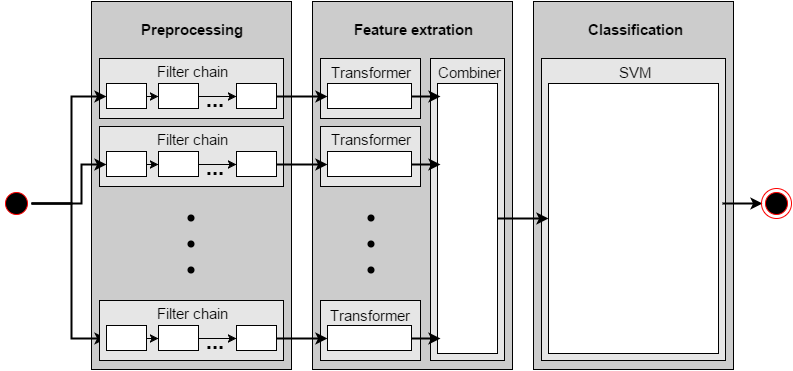

The diagram above was exported from draw.io. Its source (the exported page's mxGraphModel, read from the mxfile embedded in the PNG):
<mxGraphModel dx="1434" dy="790" grid="1" gridSize="10" guides="1" tooltips="1" connect="1" arrows="1" fold="1" page="1" pageScale="1" pageWidth="826" pageHeight="1169" background="#ffffff" math="0">
  <root>
    <mxCell id="0" />
    <mxCell id="1" parent="0" />
    <mxCell id="3" value="" style="ellipse;html=1;shape=startState;fillColor=#000000;strokeColor=#ff0000;" vertex="1" parent="1">
      <mxGeometry x="10" y="210" width="30" height="30" as="geometry" />
    </mxCell>
    <mxCell id="6" value="" style="whiteSpace=wrap;html=1;fillColor=#CCCCCC;" vertex="1" parent="1">
      <mxGeometry x="100" y="23" width="200" height="368" as="geometry" />
    </mxCell>
    <mxCell id="7" value="Preprocessing" style="text;html=1;strokeColor=none;fillColor=none;align=center;verticalAlign=middle;whiteSpace=wrap;overflow=hidden;fontSize=15;fontStyle=1" vertex="1" parent="1">
      <mxGeometry x="135" y="30" width="130" height="40" as="geometry" />
    </mxCell>
    <mxCell id="8" value="" style="whiteSpace=wrap;html=1;fillColor=#E6E6E6;fontSize=15;" vertex="1" parent="1">
      <mxGeometry x="108" y="80" width="184" height="60" as="geometry" />
    </mxCell>
    <mxCell id="9" value="" style="whiteSpace=wrap;html=1;fillColor=#ffffff;fontSize=15;" vertex="1" parent="1">
      <mxGeometry x="115" y="105" width="40" height="25" as="geometry" />
    </mxCell>
    <mxCell id="10" value="Filter chain" style="text;html=1;strokeColor=none;fillColor=none;align=center;verticalAlign=middle;whiteSpace=wrap;overflow=hidden;fontSize=15;" vertex="1" parent="1">
      <mxGeometry x="155" y="80" width="90" height="20" as="geometry" />
    </mxCell>
    <mxCell id="11" value="" style="whiteSpace=wrap;html=1;fillColor=#ffffff;fontSize=15;" vertex="1" parent="1">
      <mxGeometry x="167" y="105" width="40" height="25" as="geometry" />
    </mxCell>
    <mxCell id="12" value="" style="whiteSpace=wrap;html=1;fillColor=#ffffff;fontSize=15;" vertex="1" parent="1">
      <mxGeometry x="245" y="105" width="40" height="25" as="geometry" />
    </mxCell>
    <mxCell id="13" value="" style="endArrow=classic;html=1;fontSize=15;exitX=1;exitY=0.5;entryX=0;entryY=0.5;" edge="1" parent="1" source="9" target="11">
      <mxGeometry width="50" height="50" relative="1" as="geometry">
        <mxPoint x="10" y="60" as="sourcePoint" />
        <mxPoint x="60" y="10" as="targetPoint" />
      </mxGeometry>
    </mxCell>
    <mxCell id="14" value="" style="endArrow=classic;html=1;fontSize=15;exitX=1;exitY=0.5;entryX=0;entryY=0.5;" edge="1" parent="1" source="11" target="12">
      <mxGeometry width="50" height="50" relative="1" as="geometry">
        <mxPoint x="10" y="60" as="sourcePoint" />
        <mxPoint x="60" y="10" as="targetPoint" />
      </mxGeometry>
    </mxCell>
    <mxCell id="15" value="..." style="text;html=1;strokeColor=none;fillColor=none;align=center;verticalAlign=middle;whiteSpace=wrap;overflow=hidden;fontSize=22;fontStyle=1" vertex="1" parent="1">
      <mxGeometry x="197" y="99" width="53" height="42" as="geometry" />
    </mxCell>
    <mxCell id="16" value="" style="whiteSpace=wrap;html=1;fillColor=#E6E6E6;fontSize=15;" vertex="1" parent="1">
      <mxGeometry x="108" y="148" width="184" height="60" as="geometry" />
    </mxCell>
    <mxCell id="17" value="" style="whiteSpace=wrap;html=1;fillColor=#ffffff;fontSize=15;" vertex="1" parent="1">
      <mxGeometry x="115" y="173" width="40" height="25" as="geometry" />
    </mxCell>
    <mxCell id="18" value="Filter chain" style="text;html=1;strokeColor=none;fillColor=none;align=center;verticalAlign=middle;whiteSpace=wrap;overflow=hidden;fontSize=15;" vertex="1" parent="1">
      <mxGeometry x="155" y="148" width="90" height="20" as="geometry" />
    </mxCell>
    <mxCell id="19" value="" style="whiteSpace=wrap;html=1;fillColor=#ffffff;fontSize=15;" vertex="1" parent="1">
      <mxGeometry x="167" y="173" width="40" height="25" as="geometry" />
    </mxCell>
    <mxCell id="26" style="edgeStyle=orthogonalEdgeStyle;rounded=0;html=1;exitX=1;exitY=0.5;strokeWidth=2;fontSize=22;entryX=0;entryY=0.5;" edge="1" parent="1" source="3" target="17">
      <mxGeometry relative="1" as="geometry">
        <mxPoint x="400" y="186" as="targetPoint" />
        <Array as="points">
          <mxPoint x="90" y="225" />
          <mxPoint x="90" y="186" />
        </Array>
      </mxGeometry>
    </mxCell>
    <mxCell id="20" value="" style="whiteSpace=wrap;html=1;fillColor=#ffffff;fontSize=15;" vertex="1" parent="1">
      <mxGeometry x="245" y="173" width="40" height="25" as="geometry" />
    </mxCell>
    <mxCell id="21" value="" style="endArrow=classic;html=1;fontSize=15;exitX=1;exitY=0.5;entryX=0;entryY=0.5;" edge="1" parent="1" source="17" target="19">
      <mxGeometry x="155" y="186" width="50" height="50" as="geometry">
        <mxPoint x="10" y="128" as="sourcePoint" />
        <mxPoint x="60" y="78" as="targetPoint" />
      </mxGeometry>
    </mxCell>
    <mxCell id="22" value="" style="endArrow=classic;html=1;fontSize=15;exitX=1;exitY=0.5;entryX=0;entryY=0.5;" edge="1" parent="1" source="19" target="20">
      <mxGeometry x="207" y="186" width="50" height="50" as="geometry">
        <mxPoint x="10" y="128" as="sourcePoint" />
        <mxPoint x="60" y="78" as="targetPoint" />
      </mxGeometry>
    </mxCell>
    <mxCell id="23" value="..." style="text;html=1;strokeColor=none;fillColor=none;align=center;verticalAlign=middle;whiteSpace=wrap;overflow=hidden;fontSize=22;fontStyle=1" vertex="1" parent="1">
      <mxGeometry x="197" y="167" width="53" height="42" as="geometry" />
    </mxCell>
    <mxCell id="25" style="edgeStyle=orthogonalEdgeStyle;rounded=0;html=1;fontSize=22;entryX=0;entryY=0.5;strokeWidth=2;" edge="1" parent="1" source="3" target="9">
      <mxGeometry relative="1" as="geometry">
        <mxPoint x="370" y="160" as="targetPoint" />
        <mxPoint x="80" y="230" as="sourcePoint" />
        <Array as="points">
          <mxPoint x="80" y="225" />
          <mxPoint x="80" y="118" />
        </Array>
      </mxGeometry>
    </mxCell>
    <mxCell id="27" value="&lt;div&gt;&lt;ul&gt;&lt;li&gt;&lt;br&gt;&lt;/li&gt;&lt;li&gt;&lt;br&gt;&lt;/li&gt;&lt;li&gt;&lt;br&gt;&lt;br&gt;&lt;/li&gt;&lt;/ul&gt;&lt;/div&gt;" style="text;html=1;strokeColor=none;fillColor=none;align=center;verticalAlign=middle;whiteSpace=wrap;overflow=hidden;fontSize=22;" vertex="1" parent="1">
      <mxGeometry x="168" y="200" width="56" height="98" as="geometry" />
    </mxCell>
    <mxCell id="36" style="edgeStyle=orthogonalEdgeStyle;rounded=0;html=1;exitX=1;exitY=0.5;strokeWidth=2;fontSize=22;entryX=0;entryY=0.5;" edge="1" parent="1" source="3" target="29">
      <mxGeometry relative="1" as="geometry">
        <mxPoint x="460" y="360" as="targetPoint" />
        <Array as="points">
          <mxPoint x="80" y="225" />
          <mxPoint x="80" y="360" />
        </Array>
      </mxGeometry>
    </mxCell>
    <mxCell id="28" value="" style="whiteSpace=wrap;html=1;fillColor=#E6E6E6;fontSize=15;" vertex="1" parent="1">
      <mxGeometry x="108" y="322" width="184" height="60" as="geometry" />
    </mxCell>
    <mxCell id="29" value="" style="whiteSpace=wrap;html=1;fillColor=#ffffff;fontSize=15;" vertex="1" parent="1">
      <mxGeometry x="115" y="347" width="40" height="25" as="geometry" />
    </mxCell>
    <mxCell id="30" value="Filter chain" style="text;html=1;strokeColor=none;fillColor=none;align=center;verticalAlign=middle;whiteSpace=wrap;overflow=hidden;fontSize=15;" vertex="1" parent="1">
      <mxGeometry x="155" y="322" width="90" height="20" as="geometry" />
    </mxCell>
    <mxCell id="31" value="" style="whiteSpace=wrap;html=1;fillColor=#ffffff;fontSize=15;" vertex="1" parent="1">
      <mxGeometry x="167" y="347" width="40" height="25" as="geometry" />
    </mxCell>
    <mxCell id="32" value="" style="whiteSpace=wrap;html=1;fillColor=#ffffff;fontSize=15;" vertex="1" parent="1">
      <mxGeometry x="245" y="347" width="40" height="25" as="geometry" />
    </mxCell>
    <mxCell id="33" value="" style="endArrow=classic;html=1;fontSize=15;exitX=1;exitY=0.5;entryX=0;entryY=0.5;" edge="1" parent="1" source="29" target="31">
      <mxGeometry x="155" y="360" width="50" height="50" as="geometry">
        <mxPoint x="10" y="302" as="sourcePoint" />
        <mxPoint x="60" y="252" as="targetPoint" />
      </mxGeometry>
    </mxCell>
    <mxCell id="34" value="" style="endArrow=classic;html=1;fontSize=15;exitX=1;exitY=0.5;entryX=0;entryY=0.5;" edge="1" parent="1" source="31" target="32">
      <mxGeometry x="207" y="360" width="50" height="50" as="geometry">
        <mxPoint x="10" y="302" as="sourcePoint" />
        <mxPoint x="60" y="252" as="targetPoint" />
      </mxGeometry>
    </mxCell>
    <mxCell id="35" value="..." style="text;html=1;strokeColor=none;fillColor=none;align=center;verticalAlign=middle;whiteSpace=wrap;overflow=hidden;fontSize=22;fontStyle=1" vertex="1" parent="1">
      <mxGeometry x="197" y="341" width="53" height="42" as="geometry" />
    </mxCell>
    <mxCell id="37" value="" style="whiteSpace=wrap;html=1;fillColor=#CCCCCC;" vertex="1" parent="1">
      <mxGeometry x="321" y="23" width="200" height="368" as="geometry" />
    </mxCell>
    <mxCell id="38" value="Feature extration" style="text;html=1;strokeColor=none;fillColor=none;align=center;verticalAlign=middle;whiteSpace=wrap;overflow=hidden;fontSize=15;fontStyle=1" vertex="1" parent="1">
      <mxGeometry x="356" y="30" width="130" height="40" as="geometry" />
    </mxCell>
    <mxCell id="39" value="" style="whiteSpace=wrap;html=1;fillColor=#E6E6E6;fontSize=15;" vertex="1" parent="1">
      <mxGeometry x="329" y="80" width="100" height="60" as="geometry" />
    </mxCell>
    <mxCell id="70" style="edgeStyle=orthogonalEdgeStyle;rounded=0;html=1;exitX=0.75;exitY=1;entryX=0.75;entryY=1;strokeWidth=2;fontSize=22;" edge="1" parent="1" source="40" target="40">
      <mxGeometry relative="1" as="geometry" />
    </mxCell>
    <mxCell id="40" value="" style="whiteSpace=wrap;html=1;fillColor=#ffffff;fontSize=15;" vertex="1" parent="1">
      <mxGeometry x="336" y="105" width="84" height="25" as="geometry" />
    </mxCell>
    <mxCell id="65" style="edgeStyle=orthogonalEdgeStyle;rounded=0;html=1;exitX=0.75;exitY=1;entryX=0.75;entryY=1;strokeWidth=2;fontSize=22;" edge="1" parent="1" source="41" target="41">
      <mxGeometry relative="1" as="geometry" />
    </mxCell>
    <mxCell id="41" value="Transformer" style="text;html=1;strokeColor=none;fillColor=none;align=center;verticalAlign=middle;whiteSpace=wrap;overflow=hidden;fontSize=15;" vertex="1" parent="1">
      <mxGeometry x="334" y="81" width="90" height="20" as="geometry" />
    </mxCell>
    <mxCell id="47" value="" style="whiteSpace=wrap;html=1;fillColor=#E6E6E6;fontSize=15;" vertex="1" parent="1">
      <mxGeometry x="329" y="148" width="100" height="60" as="geometry" />
    </mxCell>
    <mxCell id="48" value="" style="whiteSpace=wrap;html=1;fillColor=#ffffff;fontSize=15;" vertex="1" parent="1">
      <mxGeometry x="336" y="173" width="84" height="25" as="geometry" />
    </mxCell>
    <mxCell id="49" value="Transformer" style="text;html=1;strokeColor=none;fillColor=none;align=center;verticalAlign=middle;whiteSpace=wrap;overflow=hidden;fontSize=15;" vertex="1" parent="1">
      <mxGeometry x="334" y="148" width="90" height="20" as="geometry" />
    </mxCell>
    <mxCell id="55" value="&lt;div&gt;&lt;ul&gt;&lt;li&gt;&lt;br&gt;&lt;/li&gt;&lt;li&gt;&lt;br&gt;&lt;/li&gt;&lt;li&gt;&lt;br&gt;&lt;br&gt;&lt;/li&gt;&lt;/ul&gt;&lt;/div&gt;" style="text;html=1;strokeColor=none;fillColor=none;align=center;verticalAlign=middle;whiteSpace=wrap;overflow=hidden;fontSize=22;" vertex="1" parent="1">
      <mxGeometry x="348" y="200" width="56" height="98" as="geometry" />
    </mxCell>
    <mxCell id="56" value="" style="whiteSpace=wrap;html=1;fillColor=#E6E6E6;fontSize=15;" vertex="1" parent="1">
      <mxGeometry x="329" y="322" width="100" height="60" as="geometry" />
    </mxCell>
    <mxCell id="57" value="" style="whiteSpace=wrap;html=1;fillColor=#ffffff;fontSize=15;" vertex="1" parent="1">
      <mxGeometry x="336" y="347" width="84" height="25" as="geometry" />
    </mxCell>
    <mxCell id="64" style="edgeStyle=orthogonalEdgeStyle;rounded=0;html=1;exitX=1;exitY=0.5;entryX=0;entryY=0.5;strokeWidth=2;fontSize=22;" edge="1" parent="1" source="12" target="40">
      <mxGeometry relative="1" as="geometry" />
    </mxCell>
    <mxCell id="67" value="" style="whiteSpace=wrap;html=1;fillColor=#E6E6E6;fontSize=22;" vertex="1" parent="1">
      <mxGeometry x="439" y="80" width="74" height="302" as="geometry" />
    </mxCell>
    <mxCell id="69" value="Combiner" style="text;html=1;strokeColor=none;fillColor=none;align=center;verticalAlign=middle;whiteSpace=wrap;overflow=hidden;fontSize=15;" vertex="1" parent="1">
      <mxGeometry x="433" y="81" width="88" height="20" as="geometry" />
    </mxCell>
    <mxCell id="71" value="Transformer" style="text;html=1;strokeColor=none;fillColor=none;align=center;verticalAlign=middle;whiteSpace=wrap;overflow=hidden;fontSize=15;" vertex="1" parent="1">
      <mxGeometry x="333" y="324" width="90" height="20" as="geometry" />
    </mxCell>
    <mxCell id="72" style="edgeStyle=orthogonalEdgeStyle;rounded=0;html=1;exitX=1;exitY=0.5;entryX=0;entryY=0.5;strokeWidth=2;fontSize=22;" edge="1" parent="1" source="20" target="48">
      <mxGeometry relative="1" as="geometry" />
    </mxCell>
    <mxCell id="73" style="edgeStyle=orthogonalEdgeStyle;rounded=0;html=1;exitX=1;exitY=0.5;entryX=0;entryY=0.5;strokeWidth=2;fontSize=22;" edge="1" parent="1" source="32" target="57">
      <mxGeometry relative="1" as="geometry" />
    </mxCell>
    <mxCell id="74" value="" style="whiteSpace=wrap;html=1;fillColor=#ffffff;fontSize=15;" vertex="1" parent="1">
      <mxGeometry x="446" y="105" width="60" height="270" as="geometry" />
    </mxCell>
    <mxCell id="75" style="edgeStyle=orthogonalEdgeStyle;rounded=0;html=1;exitX=1;exitY=0.5;entryX=0.05;entryY=0.048;entryPerimeter=0;strokeWidth=2;fontSize=22;" edge="1" parent="1" source="40" target="74">
      <mxGeometry relative="1" as="geometry" />
    </mxCell>
    <mxCell id="77" style="edgeStyle=orthogonalEdgeStyle;rounded=0;html=1;exitX=1;exitY=0.5;entryX=0.05;entryY=0.3;entryPerimeter=0;strokeWidth=2;fontSize=22;" edge="1" parent="1" source="48" target="74">
      <mxGeometry relative="1" as="geometry" />
    </mxCell>
    <mxCell id="78" style="edgeStyle=orthogonalEdgeStyle;rounded=0;html=1;exitX=1;exitY=0.5;entryX=0.05;entryY=0.944;entryPerimeter=0;strokeWidth=2;fontSize=22;" edge="1" parent="1" source="57" target="74">
      <mxGeometry relative="1" as="geometry" />
    </mxCell>
    <mxCell id="79" value="" style="whiteSpace=wrap;html=1;fillColor=#CCCCCC;" vertex="1" parent="1">
      <mxGeometry x="542" y="23" width="200" height="368" as="geometry" />
    </mxCell>
    <mxCell id="80" value="Classification" style="text;html=1;strokeColor=none;fillColor=none;align=center;verticalAlign=middle;whiteSpace=wrap;overflow=hidden;fontSize=15;fontStyle=1" vertex="1" parent="1">
      <mxGeometry x="578" y="30" width="130" height="40" as="geometry" />
    </mxCell>
    <mxCell id="99" value="" style="whiteSpace=wrap;html=1;fillColor=#E6E6E6;fontSize=22;" vertex="1" parent="1">
      <mxGeometry x="550" y="80" width="184" height="302" as="geometry" />
    </mxCell>
    <mxCell id="100" value="SVM" style="text;html=1;strokeColor=none;fillColor=none;align=center;verticalAlign=middle;whiteSpace=wrap;overflow=hidden;fontSize=15;" vertex="1" parent="1">
      <mxGeometry x="599" y="81" width="88" height="20" as="geometry" />
    </mxCell>
    <mxCell id="101" value="" style="whiteSpace=wrap;html=1;fillColor=#ffffff;fontSize=15;" vertex="1" parent="1">
      <mxGeometry x="557" y="105" width="170" height="270" as="geometry" />
    </mxCell>
    <mxCell id="102" style="edgeStyle=orthogonalEdgeStyle;rounded=0;html=1;exitX=1;exitY=0.5;strokeWidth=2;fontSize=22;" edge="1" parent="1" source="74" target="101">
      <mxGeometry relative="1" as="geometry" />
    </mxCell>
    <mxCell id="104" style="edgeStyle=orthogonalEdgeStyle;rounded=0;html=1;exitX=0;exitY=0.5;entryX=1.018;entryY=0.444;entryPerimeter=0;strokeWidth=2;fontSize=22;flipH=1;" edge="1" parent="1" source="103" target="101">
      <mxGeometry relative="1" as="geometry" />
    </mxCell>
    <mxCell id="103" value="" style="ellipse;html=1;shape=endState;fillColor=#000000;strokeColor=#ff0000;fontSize=22;" vertex="1" parent="1">
      <mxGeometry x="770" y="210" width="30" height="30" as="geometry" />
    </mxCell>
  </root>
</mxGraphModel>